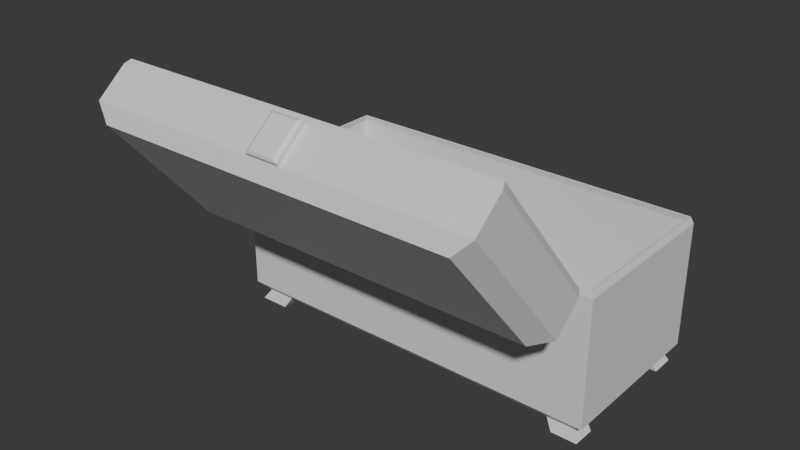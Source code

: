 # Source: ChestUVAnimated.blend  (saved by Blender 5.1.30; exported with 4.5.12 LTS)
import bpy
from mathutils import Matrix  # noqa: F401  (used for matrix-valued properties, if any)

bpy.ops.wm.read_factory_settings(use_empty=True)
scene = bpy.context.scene
scene.name = 'Scene'

# ---- collections
col_collection = bpy.data.collections.new('Collection'); scene.collection.children.link(col_collection)

# ---- materials (node trees are filled in below, after node groups)
mat_material = bpy.data.materials.new('Material')
mat_material.alpha_threshold = 0.0
mat_material.use_backface_culling_lightprobe_volume = False
mat_material.roughness = 0.5
mat_material.line_color = (0.0, 0.0, 0.0, 1.0)

# ---- material node trees
mat_material.use_nodes = True; mat_material.node_tree.nodes.clear()
_N = mat_material.node_tree.nodes; _L = mat_material.node_tree.links
n0 = _N.new('ShaderNodeOutputMaterial'); n0.name = 'Material Output'; n0.location = (200, 100)
n1 = _N.new('ShaderNodeBsdfPrincipled'); n1.name = 'Principled BSDF'; n1.location = (-200, 100)
_L.new(n1.outputs[0], n0.inputs[0])
n0.is_active_output = True

# ---- world
world_world = bpy.data.worlds.new('World'); scene.world = world_world
world_world.use_nodes = True; world_world.node_tree.nodes.clear()
_N = world_world.node_tree.nodes; _L = world_world.node_tree.links
n0 = _N.new('ShaderNodeOutputWorld'); n0.name = 'World Output'; n0.location = (200, 100)
n1 = _N.new('ShaderNodeBackground'); n1.name = 'Background'; n1.location = (-200, 100)
n1.inputs[0].default_value = (0.05088, 0.05088, 0.05088, 1.0)
_L.new(n1.outputs[0], n0.inputs[0])
n0.is_active_output = True
world_world.color = (0.05088, 0.05088, 0.05088)
world_world.sun_shadow_jitter_overblur = 0.0

# ---- meshes
me_cube = bpy.data.meshes.new('Cube')
me_cube.from_pydata([(0.2712, -0.66, -1.0), (0.09017, -0.66, -1.0), (0.2712, 0.6424, -1.0), (0.09017, 0.6424, -1.0), (0.2776, -1.0, -0.9204), (0.08329, -1.0, -0.9204), (0.2712, 0.9204, -1.0), (0.09017, 0.9204, -1.0), (0.2776, 1.0, 0.3421), (0.08329, 1.0, 0.3421), (0.2762, 0.9853, 0.4045), (0.08477, 0.9853, 0.4045), (0.09017, -0.9204, -1.0), (0.2712, -0.9204, -1.0), (0.08329, 1.0, -0.9204), (0.2776, 1.0, -0.9204), (0.08329, -1.0, 0.3421), (0.2776, -1.0, 0.3421), (0.08477, -0.9853, 0.4045), (0.2762, -0.9853, 0.4045), (1.305, -0.6892, -1.11), (-0.7892, 0.6712, -1.11), (1.149, 0.6712, -1.11), (-0.9692, 0.6712, -1.11), (-0.7892, -0.6892, -1.11), (-0.7892, -0.9612, -1.11), (1.149, -0.6892, -1.11), (1.149, 0.9616, -1.11), (1.305, 0.9616, -1.11), (1.305, 0.6712, -1.11), (1.305, -0.9612, -1.11), (1.149, -0.9612, -1.11), (-0.9692, 0.9616, -1.11), (-0.7892, 0.9616, -1.11), (-0.9692, -0.9612, -1.11), (-0.9692, -0.6892, -1.11), (1.257, -0.66, -1.0), (-1.0, -0.717, -0.9204), (1.336, -0.717, 0.3421), (1.319, -0.7065, 0.4045), (-0.7482, -0.66, -1.0), (1.107, -0.66, -1.0), (1.336, -0.717, -0.9204), (-0.9204, -0.66, -1.0), (-1.0, -0.717, 0.3421), (-0.9829, -0.7065, 0.4045), (-0.7482, 0.6424, -1.0), (1.107, 0.6424, -1.0), (1.336, 0.6979, -0.9204), (1.257, 0.6424, -1.0), (-1.0, 0.6979, -0.9204), (-0.9204, 0.6424, -1.0), (1.336, 0.6979, 0.3421), (-1.0, 0.6979, 0.3421), (1.319, 0.6877, 0.4045), (-0.9829, 0.6877, 0.4045), (-0.7482, -0.9204, -1.0), (-0.8151, 1.0, -0.9204), (-0.8151, -1.0, 0.3421), (-0.8151, -1.0, -0.9204), (-0.7482, 0.9204, -1.0), (-0.8007, -0.9853, 0.4045), (-0.8151, 1.0, 0.3421), (-0.8007, 0.9853, 0.4045), (1.176, -1.0, -0.9204), (1.107, -0.9204, -1.0), (1.176, 1.0, -0.9204), (1.107, 0.9204, -1.0), (1.176, -1.0, 0.3421), (1.176, 1.0, 0.3421), (-1.0, -1.0, -0.9204), (-0.9204, -0.9204, -1.0), (-0.9204, 0.9204, -1.0), (-1.0, 1.0, -0.9204), (1.336, -1.0, -0.9204), (1.257, -0.9204, -1.0), (1.257, 0.9204, -1.0), (1.336, 1.0, -0.9204), (-1.0, 1.0, 0.3421), (1.336, 1.0, 0.3421), (1.336, -1.0, 0.3421), (-1.0, -1.0, 0.3421), (1.161, -0.9853, 0.4045), (-0.9829, 0.9853, 0.4045), (1.161, 0.9853, 0.4045), (1.319, 0.9853, 0.4045), (-0.9829, -0.9853, 0.4045), (1.319, -0.9853, 0.4045), (-0.6407, -1.09, 0.2528), (-0.6407, -1.0, 0.2528), (-0.8389, -1.09, 0.2528), (-0.8389, -1.0, 0.2528), (-0.6553, -1.084, 0.4044), (-0.8243, -1.084, 0.4044), (-0.8243, -1.007, 0.4044), (-0.6553, -1.007, 0.4044), (-0.6407, -1.0, 0.3817), (-0.6407, -1.09, 0.3817), (-0.8389, -1.09, 0.3817), (-0.8389, -1.0, 0.3817), (-0.768, -1.007, 0.4044), (-0.7117, -1.007, 0.4044), (-0.7729, -1.09, 0.2528), (-0.7068, -1.09, 0.2528), (-0.7068, -1.0, 0.2528), (-0.7729, -1.0, 0.2528), (-0.7117, -1.084, 0.4044), (-0.768, -1.084, 0.4044), (-0.7729, -1.0, 0.3817), (-0.7068, -1.0, 0.3817), (-0.7068, -1.09, 0.3817), (-0.7729, -1.09, 0.3817), (-0.7729, -1.116, 0.2528), (-0.7068, -1.116, 0.2528), (-0.7117, -1.134, 0.4044), (-0.768, -1.134, 0.4044), (-0.7068, -1.134, 0.3817), (-0.7729, -1.134, 0.3817), (1.191, -1.09, 0.2528), (1.191, -1.0, 0.2528), (0.9926, -1.09, 0.2528), (0.9926, -1.0, 0.2528), (1.176, -1.084, 0.4044), (1.007, -1.084, 0.4044), (1.007, -1.007, 0.4044), (1.176, -1.007, 0.4044), (1.191, -1.0, 0.3817), (1.191, -1.09, 0.3817), (0.9926, -1.09, 0.3817), (0.9926, -1.0, 0.3817), (1.063, -1.007, 0.4044), (1.12, -1.007, 0.4044), (1.059, -1.09, 0.2528), (1.125, -1.09, 0.2528), (1.125, -1.0, 0.2528), (1.059, -1.0, 0.2528), (1.12, -1.084, 0.4044), (1.063, -1.084, 0.4044), (1.059, -1.0, 0.3817), (1.125, -1.0, 0.3817), (1.125, -1.09, 0.3817), (1.059, -1.09, 0.3817), (1.059, -1.116, 0.2528), (1.125, -1.116, 0.2528), (1.12, -1.134, 0.4044), (1.063, -1.134, 0.4044), (1.125, -1.134, 0.3817), (1.059, -1.134, 0.3817), (0.2712, -0.66, -0.99), (0.09017, -0.66, -0.99), (0.2712, 0.6424, -0.99), (0.09017, 0.6424, -0.99), (0.2776, -0.9908, -0.9166), (0.08329, -0.9908, -0.9166), (0.2712, 0.9166, -0.9908), (0.09017, 0.9166, -0.9908), (0.2776, 0.9901, 0.3409), (0.08329, 0.9901, 0.3409), (0.2762, 0.9756, 0.4022), (0.08477, 0.9756, 0.4022), (0.09017, -0.9166, -0.9908), (0.2712, -0.9166, -0.9908), (0.08329, 0.9908, -0.9166), (0.2776, 0.9908, -0.9166), (0.08329, -0.9901, 0.3409), (0.2776, -0.9901, 0.3409), (0.08477, -0.9756, 0.4022), (0.2762, -0.9756, 0.4022), (1.298, -0.6941, -1.105), (-0.7939, 0.6762, -1.103), (1.154, 0.6762, -1.103), (-0.962, 0.6761, -1.105), (-0.7939, -0.6942, -1.103), (-0.7938, -0.9541, -1.105), (1.154, -0.6942, -1.103), (1.154, 0.9545, -1.105), (1.298, 0.9552, -1.106), (1.298, 0.6761, -1.105), (1.298, -0.9548, -1.106), (1.154, -0.9541, -1.105), (-0.9626, 0.9552, -1.106), (-0.7938, 0.9545, -1.105), (-0.9626, -0.9548, -1.106), (-0.962, -0.6941, -1.105), (1.25, -0.6635, -0.9931), (-0.9908, -0.717, -0.9166), (1.326, -0.717, 0.3408), (1.31, -0.7065, 0.4019), (-0.7503, -0.662, -0.9905), (1.11, -0.662, -0.9905), (1.327, -0.717, -0.9166), (-0.9141, -0.6635, -0.9931), (-0.9901, -0.717, 0.3408), (-0.9732, -0.7065, 0.4019), (-0.7503, 0.6444, -0.9905), (1.11, 0.6444, -0.9905), (1.327, 0.6979, -0.9166), (1.25, 0.6459, -0.9931), (-0.9908, 0.6979, -0.9166), (-0.9141, 0.6459, -0.9931), (1.326, 0.6979, 0.3408), (-0.9901, 0.6979, 0.3408), (1.31, 0.6877, 0.4019), (-0.9732, 0.6877, 0.4019), (-0.7514, -0.9143, -0.9927), (-0.8151, 0.9908, -0.9166), (-0.8151, -0.9901, 0.3409), (-0.8151, -0.9908, -0.9166), (-0.7514, 0.9143, -0.9927), (-0.8007, -0.9756, 0.4022), (-0.8151, 0.9901, 0.3409), (-0.8007, 0.9756, 0.4022), (1.176, -0.9908, -0.9166), (1.111, -0.9144, -0.9927), (1.176, 0.9908, -0.9166), (1.111, 0.9144, -0.9927), (1.176, -0.9901, 0.3409), (1.176, 0.9901, 0.3409), (-0.9935, -0.9935, -0.9165), (-0.9139, -0.9136, -0.9967), (-0.9139, 0.9137, -0.9967), (-0.9935, 0.9935, -0.9165), (1.33, -0.9935, -0.9165), (1.25, -0.9137, -0.9967), (1.25, 0.9137, -0.9967), (1.33, 0.9935, -0.9165), (-0.993, 0.9931, 0.3405), (1.329, 0.9931, 0.3405), (1.329, -0.9931, 0.3405), (-0.993, -0.9931, 0.3405), (1.161, -0.9756, 0.4022), (-0.9763, 0.9786, 0.4011), (1.161, 0.9756, 0.4022), (1.313, 0.9786, 0.4011), (-0.9763, -0.9786, 0.4011), (1.313, -0.9786, 0.4011), (-0.6465, -1.085, 0.2586), (-0.6465, -1.006, 0.2586), (-0.8331, -1.085, 0.2586), (-0.8331, -1.006, 0.2586), (-0.6591, -1.079, 0.3967), (-0.8205, -1.079, 0.3967), (-0.8205, -1.012, 0.3967), (-0.6591, -1.012, 0.3967), (-0.6477, -1.007, 0.379), (-0.6477, -1.084, 0.379), (-0.8319, -1.084, 0.379), (-0.8319, -1.007, 0.379), (-0.768, -1.013, 0.3964), (-0.7117, -1.013, 0.3964), (-0.7698, -1.087, 0.2618), (-0.7098, -1.087, 0.2618), (-0.7068, -1.007, 0.2599), (-0.7729, -1.007, 0.2599), (-0.7139, -1.081, 0.395), (-0.7658, -1.081, 0.395), (-0.7729, -1.01, 0.3802), (-0.7068, -1.01, 0.3802), (-0.7138, -1.084, 0.3798), (-0.7658, -1.084, 0.3798), (-0.767, -1.111, 0.2589), (-0.7126, -1.111, 0.2589), (-0.7167, -1.128, 0.3981), (-0.7629, -1.128, 0.3981), (-0.7139, -1.127, 0.3814), (-0.7657, -1.127, 0.3814), (1.185, -1.085, 0.2586), (1.185, -1.006, 0.2586), (0.9983, -1.085, 0.2586), (0.9983, -1.006, 0.2586), (1.172, -1.079, 0.3967), (1.011, -1.079, 0.3967), (1.011, -1.012, 0.3967), (1.172, -1.012, 0.3967), (1.184, -1.007, 0.379), (1.184, -1.084, 0.379), (0.9996, -1.084, 0.379), (0.9996, -1.007, 0.379), (1.063, -1.013, 0.3964), (1.12, -1.013, 0.3964), (1.062, -1.087, 0.2618), (1.122, -1.087, 0.2618), (1.125, -1.007, 0.2599), (1.059, -1.007, 0.2599), (1.118, -1.081, 0.395), (1.066, -1.081, 0.395), (1.059, -1.01, 0.3802), (1.125, -1.01, 0.3802), (1.118, -1.084, 0.3798), (1.066, -1.084, 0.3798), (1.064, -1.111, 0.2589), (1.119, -1.111, 0.2589), (1.115, -1.128, 0.3981), (1.069, -1.128, 0.3981), (1.118, -1.127, 0.3814), (1.066, -1.127, 0.3814)], [], [(68, 82, 19, 17), (4, 13, 65, 64), (4, 64, 68, 17), (69, 8, 10, 84), (15, 8, 69, 66), (15, 66, 67, 6), (57, 14, 7, 60), (13, 4, 5, 12), (0, 13, 12, 1), (15, 14, 9, 8), (10, 8, 9, 11), (16, 58, 59, 5), (59, 56, 12, 5), (5, 4, 17, 16), (7, 14, 15, 6), (9, 14, 57, 62), (18, 16, 17, 19), (56, 40, 1, 12), (40, 46, 3, 1), (6, 2, 3, 7), (47, 2, 6, 67), (2, 0, 1, 3), (71, 43, 35, 34), (65, 41, 26, 31), (51, 72, 32, 23), (75, 65, 31, 30), (43, 40, 24, 35), (60, 46, 21, 33), (36, 75, 30, 20), (49, 47, 22, 29), (40, 56, 25, 24), (72, 60, 33, 32), (56, 71, 34, 25), (47, 67, 27, 22), (27, 28, 29, 22), (32, 33, 21, 23), (35, 24, 25, 34), (26, 20, 30, 31), (54, 39, 38, 52), (51, 43, 37, 50), (47, 49, 36, 41), (48, 52, 38, 42), (51, 46, 40, 43), (65, 13, 0, 41), (70, 81, 44, 37), (75, 36, 42, 74), (86, 45, 44, 81), (45, 55, 53, 44), (85, 54, 52, 79), (72, 51, 50, 73), (36, 49, 48, 42), (46, 51, 23, 21), (77, 79, 52, 48), (37, 44, 53, 50), (41, 36, 20, 26), (41, 0, 2, 47), (46, 60, 7, 3), (71, 56, 59, 70), (76, 49, 29, 28), (73, 78, 62, 57), (9, 62, 63, 11), (83, 63, 62, 78), (16, 18, 61, 58), (87, 82, 68, 80), (50, 53, 78, 73), (59, 58, 81, 70), (42, 38, 80, 74), (67, 76, 28, 27), (66, 69, 79, 77), (49, 76, 77, 48), (65, 75, 74, 64), (60, 72, 73, 57), (43, 71, 70, 37), (74, 80, 68, 64), (61, 86, 81, 58), (39, 87, 80, 38), (55, 83, 78, 53), (84, 85, 79, 69), (76, 67, 66, 77), (102, 90, 91, 105), (96, 95, 92, 97), (88, 97, 110, 103), (111, 117, 115, 107), (100, 108, 99, 94), (106, 110, 97, 92), (94, 99, 98, 93), (104, 109, 96, 89), (97, 88, 89, 96), (102, 111, 98, 90), (90, 98, 99, 91), (91, 99, 108, 105), (105, 108, 109, 104), (93, 98, 111, 107), (95, 96, 109, 101), (101, 109, 108, 100), (88, 103, 104, 89), (103, 102, 105, 104), (113, 116, 117, 112), (115, 117, 116, 114), (110, 116, 113, 103), (106, 114, 116, 110), (103, 113, 112, 102), (102, 112, 117, 111), (132, 120, 121, 135), (126, 125, 122, 127), (118, 127, 140, 133), (141, 147, 145, 137), (130, 138, 129, 124), (136, 140, 127, 122), (124, 129, 128, 123), (134, 139, 126, 119), (127, 118, 119, 126), (132, 141, 128, 120), (120, 128, 129, 121), (121, 129, 138, 135), (135, 138, 139, 134), (123, 128, 141, 137), (125, 126, 139, 131), (131, 139, 138, 130), (118, 133, 134, 119), (133, 132, 135, 134), (143, 146, 147, 142), (145, 147, 146, 144), (140, 146, 143, 133), (136, 144, 146, 140), (133, 143, 142, 132), (132, 142, 147, 141), (137, 130, 124, 123), (130, 137, 136, 131), (131, 136, 122, 125), (145, 144, 136, 137), (101, 106, 92, 95), (101, 100, 107, 106), (107, 100, 94, 93), (114, 106, 107, 115), (216, 165, 167, 230), (152, 212, 213, 161), (152, 165, 216, 212), (217, 232, 158, 156), (163, 214, 217, 156), (163, 154, 215, 214), (205, 208, 155, 162), (161, 160, 153, 152), (148, 149, 160, 161), (163, 156, 157, 162), (158, 159, 157, 156), (164, 153, 207, 206), (207, 153, 160, 204), (153, 164, 165, 152), (155, 154, 163, 162), (157, 210, 205, 162), (166, 167, 165, 164), (204, 160, 149, 188), (188, 149, 151, 194), (154, 155, 151, 150), (195, 215, 154, 150), (150, 151, 149, 148), (219, 182, 183, 191), (213, 179, 174, 189), (199, 171, 180, 220), (223, 178, 179, 213), (191, 183, 172, 188), (208, 181, 169, 194), (184, 168, 178, 223), (197, 177, 170, 195), (188, 172, 173, 204), (220, 180, 181, 208), (204, 173, 182, 219), (195, 170, 175, 215), (175, 170, 177, 176), (180, 171, 169, 181), (183, 182, 173, 172), (174, 179, 178, 168), (202, 200, 186, 187), (199, 198, 185, 191), (195, 189, 184, 197), (196, 190, 186, 200), (199, 191, 188, 194), (213, 189, 148, 161), (218, 185, 192, 229), (223, 222, 190, 184), (234, 229, 192, 193), (193, 192, 201, 203), (233, 227, 200, 202), (220, 221, 198, 199), (184, 190, 196, 197), (194, 169, 171, 199), (225, 196, 200, 227), (185, 198, 201, 192), (189, 174, 168, 184), (189, 195, 150, 148), (194, 151, 155, 208), (219, 218, 207, 204), (224, 176, 177, 197), (221, 205, 210, 226), (157, 159, 211, 210), (231, 226, 210, 211), (164, 206, 209, 166), (235, 228, 216, 230), (198, 221, 226, 201), (207, 218, 229, 206), (190, 222, 228, 186), (215, 175, 176, 224), (214, 225, 227, 217), (197, 196, 225, 224), (213, 212, 222, 223), (208, 205, 221, 220), (191, 185, 218, 219), (222, 212, 216, 228), (209, 206, 229, 234), (187, 186, 228, 235), (203, 201, 226, 231), (232, 217, 227, 233), (224, 225, 214, 215), (250, 253, 239, 238), (244, 245, 240, 243), (236, 251, 258, 245), (259, 255, 263, 265), (248, 242, 247, 256), (254, 240, 245, 258), (242, 241, 246, 247), (252, 237, 244, 257), (245, 244, 237, 236), (250, 238, 246, 259), (238, 239, 247, 246), (239, 253, 256, 247), (253, 252, 257, 256), (241, 255, 259, 246), (243, 249, 257, 244), (249, 248, 256, 257), (236, 237, 252, 251), (251, 252, 253, 250), (261, 260, 265, 264), (263, 262, 264, 265), (258, 251, 261, 264), (254, 258, 264, 262), (251, 250, 260, 261), (250, 259, 265, 260), (280, 283, 269, 268), (274, 275, 270, 273), (266, 281, 288, 275), (289, 285, 293, 295), (278, 272, 277, 286), (284, 270, 275, 288), (272, 271, 276, 277), (282, 267, 274, 287), (275, 274, 267, 266), (280, 268, 276, 289), (268, 269, 277, 276), (269, 283, 286, 277), (283, 282, 287, 286), (271, 285, 289, 276), (273, 279, 287, 274), (279, 278, 286, 287), (266, 267, 282, 281), (281, 282, 283, 280), (291, 290, 295, 294), (293, 292, 294, 295), (288, 281, 291, 294), (284, 288, 294, 292), (281, 280, 290, 291), (280, 289, 295, 290), (285, 271, 272, 278), (278, 279, 284, 285), (279, 273, 270, 284), (293, 285, 284, 292), (249, 243, 240, 254), (249, 254, 255, 248), (255, 241, 242, 248), (262, 263, 255, 254), (10, 11, 159, 158), (19, 82, 230, 167), (18, 19, 167, 166), (11, 63, 211, 159), (87, 39, 187, 235), (55, 45, 193, 203), (39, 54, 202, 187), (83, 55, 203, 231), (86, 61, 209, 234), (61, 18, 166, 209), (84, 10, 158, 232), (85, 84, 232, 233), (54, 85, 233, 202), (45, 86, 234, 193), (63, 83, 231, 211), (82, 87, 235, 230)])
_uv = me_cube.uv_layers.new(name='UVMap')
_uv.uv.foreach_set('vector', [0.308, 0.01578, 0.31, 0.007178, 0.4287, 0.007178, 0.4285, 0.01578, 0.4285, 0.1995, 0.4294, 0.2146, 0.3172, 0.2146, 0.308, 0.1995, 0.4285, 0.1851, 0.308, 0.1851, 0.308, 0.01578, 0.4285, 0.01578, 0.01578, 0.3521, 0.01578, 0.4726, 0.007178, 0.4728, 0.007178, 0.354, 0.1851, 0.4726, 0.01578, 0.4726, 0.01578, 0.3521, 0.1851, 0.3521, 0.5825, 0.4726, 0.5825, 0.3521, 0.5976, 0.3613, 0.5976, 0.4734, 0.5825, 0.6191, 0.5825, 0.4986, 0.5976, 0.4977, 0.5976, 0.6101, 0.4294, 0.2146, 0.4285, 0.1995, 0.4546, 0.1995, 0.4537, 0.2146, 0.7464, 0.04211, 0.7464, 0.007178, 0.7707, 0.007178, 0.7707, 0.04211, 0.1851, 0.4726, 0.1851, 0.4986, 0.01578, 0.4986, 0.01578, 0.4726, 0.007178, 0.4728, 0.01578, 0.4726, 0.01578, 0.4986, 0.007178, 0.4984, 0.4546, 0.01578, 0.5751, 0.01578, 0.5751, 0.1851, 0.4546, 0.1851, 0.5751, 0.1995, 0.5661, 0.2146, 0.4537, 0.2146, 0.4546, 0.1995, 0.4546, 0.1851, 0.4285, 0.1851, 0.4285, 0.01578, 0.4546, 0.01578, 0.5976, 0.4977, 0.5825, 0.4986, 0.5825, 0.4726, 0.5976, 0.4734, 0.01578, 0.4986, 0.1851, 0.4986, 0.1851, 0.6191, 0.01578, 0.6191, 0.4544, 0.007178, 0.4546, 0.01578, 0.4285, 0.01578, 0.4287, 0.007178, 0.8831, 0.007178, 0.8831, 0.04211, 0.7707, 0.04211, 0.7707, 0.007178, 0.8831, 0.04211, 0.8831, 0.2168, 0.7707, 0.2168, 0.7707, 0.04211, 0.7464, 0.2541, 0.7464, 0.2168, 0.7707, 0.2168, 0.7707, 0.2541, 0.6343, 0.2168, 0.7464, 0.2168, 0.7464, 0.2541, 0.6343, 0.2541, 0.7464, 0.2168, 0.7464, 0.04211, 0.7707, 0.04211, 0.7707, 0.2168, 0.9555, 0.1457, 0.9206, 0.1457, 0.9245, 0.1296, 0.961, 0.1296, 0.9555, 0.2064, 0.9206, 0.2064, 0.9245, 0.1906, 0.961, 0.1906, 0.775, 0.7011, 0.775, 0.6638, 0.7912, 0.6583, 0.7912, 0.6972, 0.132, 0.9609, 0.132, 0.9409, 0.1477, 0.9465, 0.1477, 0.9674, 0.9271, 0.7225, 0.9503, 0.7225, 0.9447, 0.7378, 0.9206, 0.7378, 0.8662, 0.6956, 0.8662, 0.6583, 0.8819, 0.6621, 0.8819, 0.7011, 0.9206, 0.1601, 0.9555, 0.1601, 0.961, 0.1762, 0.9245, 0.1762, 0.1917, 0.9609, 0.1917, 0.9409, 0.207, 0.9465, 0.207, 0.9674, 0.9206, 0.2207, 0.9555, 0.2207, 0.961, 0.2365, 0.9245, 0.2365, 0.9271, 0.6623, 0.9503, 0.6623, 0.9447, 0.678, 0.9206, 0.678, 0.9206, 0.6924, 0.9437, 0.6924, 0.9503, 0.7081, 0.9261, 0.7081, 0.836, 0.7011, 0.836, 0.6638, 0.8518, 0.6583, 0.8518, 0.6972, 0.9206, 0.3713, 0.9206, 0.3504, 0.9596, 0.3504, 0.9596, 0.3713, 0.9206, 0.275, 0.9206, 0.2509, 0.9596, 0.2509, 0.9596, 0.275, 0.9206, 0.5419, 0.9206, 0.5177, 0.9571, 0.5177, 0.9571, 0.5419, 0.9206, 0.5771, 0.9206, 0.5562, 0.9571, 0.5562, 0.9571, 0.5771, 0.1852, 0.7002, 0.1852, 0.8872, 0.1765, 0.8886, 0.1765, 0.6988, 0.6622, 0.5287, 0.8369, 0.5287, 0.8445, 0.5438, 0.6548, 0.5438, 0.6343, 0.2168, 0.6142, 0.2168, 0.6142, 0.04211, 0.6343, 0.04211, 0.007178, 0.6988, 0.1765, 0.6988, 0.1765, 0.8886, 0.007178, 0.8886, 0.9063, 0.2168, 0.8831, 0.2168, 0.8831, 0.04211, 0.9063, 0.04211, 0.6343, 0.007178, 0.7464, 0.007178, 0.7464, 0.04211, 0.6343, 0.04211, 0.1996, 0.6583, 0.3689, 0.6583, 0.3689, 0.6962, 0.1996, 0.6962, 0.6249, 0.5581, 0.6599, 0.5581, 0.6522, 0.5732, 0.6142, 0.5732, 0.3776, 0.6602, 0.3776, 0.6976, 0.3689, 0.6962, 0.3689, 0.6583, 0.3776, 0.6976, 0.3776, 0.8846, 0.3689, 0.886, 0.3689, 0.6962, 0.1852, 0.6602, 0.1852, 0.7002, 0.1765, 0.6988, 0.1765, 0.6583, 0.6249, 0.5287, 0.6622, 0.5287, 0.6548, 0.5438, 0.6142, 0.5438, 0.6599, 0.5581, 0.8345, 0.5581, 0.842, 0.5732, 0.6522, 0.5732, 0.9206, 0.7522, 0.9437, 0.7522, 0.9503, 0.7674, 0.9261, 0.7674, 0.007178, 0.6583, 0.1765, 0.6583, 0.1765, 0.6988, 0.007178, 0.6988, 0.1996, 0.6962, 0.3689, 0.6962, 0.3689, 0.886, 0.1996, 0.886, 0.1621, 0.9674, 0.1621, 0.9474, 0.1774, 0.9409, 0.1774, 0.9618, 0.6343, 0.04211, 0.7464, 0.04211, 0.7464, 0.2168, 0.6343, 0.2168, 0.8831, 0.2168, 0.8831, 0.2541, 0.7707, 0.2541, 0.7707, 0.2168, 0.5892, 0.2146, 0.5661, 0.2146, 0.5751, 0.1995, 0.5999, 0.1995, 0.8055, 0.6956, 0.8055, 0.6583, 0.8217, 0.6621, 0.8217, 0.7011, 0.1851, 0.6439, 0.01578, 0.6439, 0.01578, 0.6191, 0.1851, 0.6191, 0.01578, 0.4986, 0.01578, 0.6191, 0.007178, 0.6172, 0.007178, 0.4984, 0.007178, 0.6416, 0.007178, 0.6172, 0.01578, 0.6191, 0.01578, 0.6439, 0.4546, 0.01578, 0.4544, 0.007178, 0.5732, 0.007178, 0.5751, 0.01578, 0.2888, 0.007178, 0.31, 0.007178, 0.308, 0.01578, 0.2865, 0.01578, 0.1996, 0.886, 0.3689, 0.886, 0.3689, 0.9265, 0.1996, 0.9265, 0.5751, 0.1851, 0.5751, 0.01578, 0.5999, 0.01578, 0.5999, 0.1851, 0.007178, 0.8886, 0.1765, 0.8886, 0.1765, 0.9265, 0.007178, 0.9265, 0.1018, 0.9674, 0.1018, 0.9474, 0.1176, 0.9409, 0.1176, 0.9618, 0.1851, 0.3521, 0.01578, 0.3521, 0.01578, 0.3306, 0.1851, 0.3306, 0.8345, 0.5581, 0.8718, 0.5581, 0.8825, 0.5732, 0.842, 0.5732, 0.3172, 0.2146, 0.2972, 0.2146, 0.2865, 0.1995, 0.308, 0.1995, 0.5976, 0.6101, 0.5976, 0.6333, 0.5825, 0.6439, 0.5825, 0.6191, 0.8369, 0.5287, 0.8718, 0.5287, 0.8825, 0.5438, 0.8445, 0.5438, 0.2865, 0.1851, 0.2865, 0.01578, 0.308, 0.01578, 0.308, 0.1851, 0.5732, 0.007178, 0.5976, 0.007178, 0.5999, 0.01578, 0.5751, 0.01578, 0.1852, 0.8872, 0.1852, 0.9246, 0.1765, 0.9265, 0.1765, 0.8886, 0.3776, 0.8846, 0.3776, 0.9246, 0.3689, 0.9265, 0.3689, 0.886, 0.007178, 0.354, 0.007178, 0.3329, 0.01578, 0.3306, 0.01578, 0.3521, 0.5976, 0.3412, 0.5976, 0.3613, 0.5825, 0.3521, 0.5825, 0.3306, 0.05412, 0.9586, 0.05412, 0.9675, 0.042, 0.9675, 0.042, 0.9586, 0.9548, 0.9409, 0.9584, 0.9418, 0.9584, 0.9521, 0.9548, 0.953, 0.9058, 0.7977, 0.9058, 0.8149, 0.897, 0.8149, 0.897, 0.7977, 0.8972, 0.8846, 0.9031, 0.8846, 0.9031, 0.8877, 0.8963, 0.8877, 0.007178, 0.958, 0.01036, 0.9586, 0.01036, 0.9675, 0.007178, 0.9655, 0.8963, 0.8181, 0.897, 0.8149, 0.9058, 0.8149, 0.9039, 0.8181, 0.9879, 0.1249, 0.9888, 0.1285, 0.9767, 0.1285, 0.9776, 0.1249, 0.02764, 0.9497, 0.01036, 0.9497, 0.01036, 0.9409, 0.02764, 0.9409, 0.9018, 0.9582, 0.9018, 0.9409, 0.9139, 0.9409, 0.9139, 0.9582, 0.9052, 0.7628, 0.9052, 0.7801, 0.8963, 0.7801, 0.8963, 0.7628, 0.8489, 0.9582, 0.8489, 0.9409, 0.861, 0.9409, 0.861, 0.9582, 0.02764, 0.9675, 0.01036, 0.9675, 0.01036, 0.9586, 0.02764, 0.9586, 0.02764, 0.9586, 0.01036, 0.9586, 0.01036, 0.9497, 0.02764, 0.9497, 0.8983, 0.7833, 0.8963, 0.7801, 0.9052, 0.7801, 0.9058, 0.7833, 0.007178, 0.9428, 0.01036, 0.9409, 0.01036, 0.9497, 0.007178, 0.9504, 0.007178, 0.9504, 0.01036, 0.9497, 0.01036, 0.9586, 0.007178, 0.958, 0.05412, 0.9409, 0.05412, 0.9497, 0.042, 0.9497, 0.042, 0.9409, 0.05412, 0.9497, 0.05412, 0.9586, 0.042, 0.9586, 0.042, 0.9497, 0.9052, 0.6932, 0.9052, 0.7106, 0.8963, 0.7106, 0.8963, 0.6932, 0.897, 0.7137, 0.8963, 0.7106, 0.9052, 0.7106, 0.9045, 0.7137, 0.6147, 0.9582, 0.6088, 0.9582, 0.6112, 0.9409, 0.6147, 0.9409, 0.6155, 0.9613, 0.6088, 0.9613, 0.6088, 0.9582, 0.6147, 0.9582, 0.05412, 0.9497, 0.05755, 0.9497, 0.05755, 0.9586, 0.05412, 0.9586, 0.8972, 0.8673, 0.9006, 0.8673, 0.9031, 0.8846, 0.8972, 0.8846, 0.08403, 0.9586, 0.08403, 0.9675, 0.07191, 0.9675, 0.07191, 0.9586, 0.9767, 0.1105, 0.9776, 0.1069, 0.9879, 0.1069, 0.9888, 0.1105, 0.9058, 0.8325, 0.9058, 0.8498, 0.897, 0.8498, 0.897, 0.8325, 0.8972, 0.9194, 0.9031, 0.9194, 0.9031, 0.9225, 0.8963, 0.9225, 0.9301, 0.9022, 0.9295, 0.9054, 0.9206, 0.9054, 0.9226, 0.9022, 0.8963, 0.853, 0.897, 0.8498, 0.9058, 0.8498, 0.9039, 0.853, 0.9879, 0.1429, 0.9888, 0.1465, 0.9767, 0.1465, 0.9776, 0.1429, 0.9383, 0.9227, 0.9383, 0.9054, 0.9472, 0.9054, 0.9472, 0.9227, 0.9283, 0.9582, 0.9283, 0.9409, 0.9404, 0.9409, 0.9404, 0.9582, 0.9052, 0.728, 0.9052, 0.7453, 0.8963, 0.7453, 0.8963, 0.728, 0.8753, 0.9582, 0.8753, 0.9409, 0.8875, 0.9409, 0.8875, 0.9582, 0.9206, 0.9227, 0.9206, 0.9054, 0.9295, 0.9054, 0.9295, 0.9227, 0.9295, 0.9227, 0.9295, 0.9054, 0.9383, 0.9054, 0.9383, 0.9227, 0.8983, 0.7485, 0.8963, 0.7453, 0.9052, 0.7453, 0.9058, 0.7485, 0.9452, 0.9022, 0.9472, 0.9054, 0.9383, 0.9054, 0.9377, 0.9022, 0.9377, 0.9022, 0.9383, 0.9054, 0.9295, 0.9054, 0.9301, 0.9022, 0.08403, 0.9409, 0.08403, 0.9497, 0.07191, 0.9497, 0.07191, 0.9409, 0.08403, 0.9497, 0.08403, 0.9586, 0.07191, 0.9586, 0.07191, 0.9497, 0.9052, 0.6583, 0.9052, 0.6757, 0.8963, 0.6757, 0.8963, 0.6583, 0.897, 0.6788, 0.8963, 0.6757, 0.9052, 0.6757, 0.9045, 0.6788, 0.5935, 0.9582, 0.5876, 0.9582, 0.5901, 0.9409, 0.5935, 0.9409, 0.5944, 0.9613, 0.5876, 0.9613, 0.5876, 0.9582, 0.5935, 0.9582, 0.08403, 0.9497, 0.08746, 0.9497, 0.08746, 0.9586, 0.08403, 0.9586, 0.8972, 0.9021, 0.9006, 0.9021, 0.9031, 0.9194, 0.8972, 0.9194, 0.5028, 0.956, 0.5132, 0.956, 0.5132, 0.9636, 0.5028, 0.9636, 0.5132, 0.956, 0.5028, 0.956, 0.5028, 0.9484, 0.5132, 0.9484, 0.5132, 0.9484, 0.5028, 0.9484, 0.5028, 0.9409, 0.5132, 0.9409, 0.496, 0.956, 0.496, 0.9484, 0.5028, 0.9484, 0.5028, 0.956, 0.4817, 0.9484, 0.4714, 0.9484, 0.4714, 0.9409, 0.4817, 0.9409, 0.4817, 0.9484, 0.4817, 0.956, 0.4714, 0.956, 0.4714, 0.9484, 0.4714, 0.956, 0.4817, 0.956, 0.4817, 0.9636, 0.4714, 0.9636, 0.4646, 0.9484, 0.4714, 0.9484, 0.4714, 0.956, 0.4646, 0.956, 0.3682, 0.6216, 0.3681, 0.501, 0.3766, 0.5008, 0.3766, 0.6196, 0.4277, 0.2734, 0.3071, 0.2734, 0.3159, 0.2589, 0.4285, 0.2593, 0.1995, 0.501, 0.3681, 0.501, 0.3682, 0.6216, 0.1995, 0.6215, 0.5597, 0.3511, 0.5682, 0.3531, 0.5681, 0.4718, 0.5597, 0.4717, 0.391, 0.4717, 0.391, 0.3512, 0.5597, 0.3511, 0.5597, 0.4717, 0.457, 0.2438, 0.4562, 0.2298, 0.5688, 0.2294, 0.5775, 0.2438, 0.3105, 0.2438, 0.319, 0.2294, 0.4319, 0.2298, 0.431, 0.2438, 0.4285, 0.2593, 0.4528, 0.2593, 0.4537, 0.2734, 0.4277, 0.2734, 0.7456, 0.4799, 0.7699, 0.4799, 0.7699, 0.5143, 0.7456, 0.5143, 0.391, 0.4717, 0.5597, 0.4717, 0.5597, 0.4977, 0.391, 0.4977, 0.5681, 0.4718, 0.5681, 0.4975, 0.5597, 0.4977, 0.5597, 0.4717, 0.3681, 0.475, 0.1995, 0.4749, 0.1995, 0.3545, 0.3682, 0.3544, 0.5742, 0.2734, 0.4537, 0.2734, 0.4528, 0.2593, 0.5657, 0.2589, 0.1995, 0.4749, 0.3681, 0.475, 0.3681, 0.501, 0.1995, 0.501, 0.4319, 0.2298, 0.4562, 0.2298, 0.457, 0.2438, 0.431, 0.2438, 0.5597, 0.4977, 0.5597, 0.6182, 0.391, 0.6182, 0.391, 0.4977, 0.3766, 0.4752, 0.3766, 0.5008, 0.3681, 0.501, 0.3681, 0.475, 0.8827, 0.514, 0.7699, 0.5143, 0.7699, 0.4799, 0.8826, 0.4802, 0.8826, 0.4802, 0.7699, 0.4799, 0.7699, 0.3052, 0.8826, 0.3049, 0.7456, 0.2684, 0.7699, 0.2684, 0.7699, 0.3052, 0.7456, 0.3052, 0.6331, 0.3049, 0.633, 0.2687, 0.7456, 0.2684, 0.7456, 0.3052, 0.7456, 0.3052, 0.7699, 0.3052, 0.7699, 0.4799, 0.7456, 0.4799, 0.9542, 0.3859, 0.9598, 0.402, 0.9248, 0.402, 0.9206, 0.3856, 0.9545, 0.2894, 0.9599, 0.3055, 0.925, 0.3055, 0.9206, 0.2893, 0.9206, 0.08454, 0.9247, 0.0682, 0.9622, 0.0682, 0.9565, 0.08426, 0.3118, 0.9475, 0.3274, 0.9409, 0.3274, 0.9603, 0.3115, 0.9662, 0.9426, 0.7819, 0.9492, 0.7974, 0.9267, 0.7974, 0.9206, 0.7818, 0.9568, 0.0378, 0.9623, 0.05384, 0.925, 0.05384, 0.9206, 0.0377, 0.9598, 0.4163, 0.9556, 0.4326, 0.9206, 0.4326, 0.9262, 0.4166, 0.2514, 0.9475, 0.2669, 0.9409, 0.2669, 0.9602, 0.2513, 0.9664, 0.9599, 0.3199, 0.9555, 0.336, 0.9206, 0.336, 0.9261, 0.32, 0.9424, 0.842, 0.9491, 0.8576, 0.9265, 0.8576, 0.9206, 0.8417, 0.9491, 0.872, 0.9432, 0.8879, 0.9206, 0.8879, 0.9273, 0.8722, 0.9206, 0.02334, 0.925, 0.007178, 0.9623, 0.007178, 0.9568, 0.02325, 0.9207, 0.484, 0.958, 0.484, 0.958, 0.5033, 0.9206, 0.5034, 0.958, 0.4696, 0.9206, 0.4695, 0.9206, 0.447, 0.9579, 0.447, 0.9556, 0.6141, 0.9206, 0.6141, 0.9207, 0.5915, 0.9556, 0.5915, 0.9556, 0.6479, 0.9207, 0.6479, 0.9206, 0.6285, 0.9556, 0.6286, 0.5691, 0.8838, 0.5606, 0.8851, 0.5606, 0.6953, 0.5691, 0.6967, 0.8341, 0.5879, 0.8411, 0.6025, 0.6513, 0.6025, 0.6585, 0.5879, 0.6331, 0.3049, 0.6331, 0.4802, 0.6142, 0.4804, 0.6142, 0.3047, 0.3919, 0.8851, 0.392, 0.6954, 0.5606, 0.6953, 0.5606, 0.8851, 0.9046, 0.3047, 0.9046, 0.4804, 0.8826, 0.4802, 0.8826, 0.3049, 0.633, 0.514, 0.6331, 0.4802, 0.7456, 0.4799, 0.7456, 0.5143, 0.7607, 0.6583, 0.7606, 0.6954, 0.592, 0.6953, 0.5921, 0.6583, 0.87, 0.6171, 0.8807, 0.6322, 0.8437, 0.632, 0.8365, 0.6175, 0.5836, 0.6602, 0.5921, 0.6583, 0.592, 0.6953, 0.5835, 0.6967, 0.5835, 0.6967, 0.592, 0.6953, 0.592, 0.8851, 0.5835, 0.8838, 0.569, 0.9228, 0.5605, 0.9247, 0.5606, 0.8851, 0.5691, 0.8838, 0.87, 0.5876, 0.8807, 0.6027, 0.8411, 0.6025, 0.8341, 0.5879, 0.8365, 0.6175, 0.8437, 0.632, 0.6539, 0.632, 0.6609, 0.6175, 0.9492, 0.8117, 0.9432, 0.8273, 0.9206, 0.8273, 0.9272, 0.8118, 0.3919, 0.9247, 0.3919, 0.8851, 0.5606, 0.8851, 0.5605, 0.9247, 0.7606, 0.6954, 0.7606, 0.8851, 0.592, 0.8851, 0.592, 0.6953, 0.2214, 0.9409, 0.2369, 0.947, 0.2369, 0.9664, 0.2214, 0.9598, 0.6331, 0.4802, 0.6331, 0.3049, 0.7456, 0.3052, 0.7456, 0.4799, 0.8826, 0.3049, 0.7699, 0.3052, 0.7699, 0.2684, 0.8827, 0.2687, 0.5875, 0.2585, 0.5981, 0.2736, 0.5742, 0.2734, 0.5657, 0.2589, 0.9565, 0.09916, 0.9622, 0.1152, 0.9247, 0.1152, 0.9206, 0.09889, 0.391, 0.6421, 0.391, 0.6182, 0.5597, 0.6182, 0.5596, 0.6421, 0.5597, 0.4977, 0.5681, 0.4975, 0.5682, 0.6163, 0.5597, 0.6182, 0.568, 0.6399, 0.5596, 0.6421, 0.5597, 0.6182, 0.5682, 0.6163, 0.3681, 0.475, 0.3682, 0.3544, 0.3767, 0.3564, 0.3766, 0.4752, 0.3764, 0.6399, 0.3681, 0.6421, 0.3682, 0.6216, 0.3766, 0.6196, 0.7606, 0.8851, 0.7606, 0.9247, 0.5921, 0.9247, 0.592, 0.8851, 0.1995, 0.3545, 0.1995, 0.3306, 0.3681, 0.3306, 0.3682, 0.3544, 0.392, 0.6954, 0.392, 0.6583, 0.5605, 0.6583, 0.5606, 0.6953, 0.2812, 0.9409, 0.2971, 0.9468, 0.2971, 0.9662, 0.2815, 0.9596, 0.391, 0.3512, 0.391, 0.3306, 0.5596, 0.3306, 0.5597, 0.3511, 0.6609, 0.6175, 0.6539, 0.632, 0.6142, 0.6322, 0.625, 0.6171, 0.3159, 0.2589, 0.3071, 0.2734, 0.2865, 0.2736, 0.2972, 0.2585, 0.319, 0.2294, 0.3105, 0.2438, 0.2865, 0.2441, 0.2972, 0.2289, 0.6585, 0.5879, 0.6513, 0.6025, 0.6142, 0.6027, 0.625, 0.5876, 0.1995, 0.6421, 0.1995, 0.6215, 0.3682, 0.6216, 0.3681, 0.6421, 0.3767, 0.3564, 0.3682, 0.3544, 0.3681, 0.3306, 0.3765, 0.3328, 0.5691, 0.6967, 0.5606, 0.6953, 0.5605, 0.6583, 0.5689, 0.6602, 0.5835, 0.8838, 0.592, 0.8851, 0.5921, 0.9247, 0.5836, 0.9228, 0.5682, 0.3531, 0.5597, 0.3511, 0.5596, 0.3306, 0.568, 0.3328, 0.5875, 0.2289, 0.5981, 0.2441, 0.5775, 0.2438, 0.5688, 0.2294, 0.4108, 0.9574, 0.4216, 0.9578, 0.4217, 0.9659, 0.4112, 0.9659, 0.987, 0.1808, 0.9767, 0.1808, 0.9773, 0.178, 0.9863, 0.178, 0.7196, 0.9409, 0.7281, 0.9414, 0.7285, 0.9572, 0.7196, 0.957, 0.8136, 0.9572, 0.8138, 0.9593, 0.8075, 0.9595, 0.8077, 0.9572, 0.3932, 0.9572, 0.3933, 0.9642, 0.3908, 0.9658, 0.391, 0.9578, 0.7285, 0.9593, 0.7211, 0.9595, 0.7196, 0.957, 0.7285, 0.9572, 0.9773, 0.1952, 0.9863, 0.1952, 0.987, 0.198, 0.9767, 0.198, 0.3749, 0.949, 0.3747, 0.9409, 0.3909, 0.941, 0.391, 0.949, 0.9928, 0.03222, 0.9928, 0.04256, 0.9767, 0.04268, 0.9767, 0.03211, 0.6736, 0.9414, 0.6821, 0.9409, 0.6821, 0.957, 0.6732, 0.9572, 0.9767, 0.06761, 0.9767, 0.05704, 0.9928, 0.05715, 0.9928, 0.06749, 0.3747, 0.9659, 0.3749, 0.9578, 0.391, 0.9578, 0.3908, 0.9658, 0.3749, 0.9578, 0.3749, 0.949, 0.391, 0.949, 0.391, 0.9578, 0.6806, 0.9595, 0.6732, 0.9593, 0.6732, 0.9572, 0.6821, 0.957, 0.3933, 0.9426, 0.3932, 0.9496, 0.391, 0.949, 0.3909, 0.941, 0.3932, 0.9496, 0.3932, 0.9572, 0.391, 0.9578, 0.391, 0.949, 0.4112, 0.9409, 0.4217, 0.9409, 0.4216, 0.949, 0.4108, 0.9494, 0.4108, 0.9494, 0.4216, 0.949, 0.4216, 0.9578, 0.4108, 0.9574, 0.6516, 0.9409, 0.6588, 0.9409, 0.6587, 0.9575, 0.6517, 0.9575, 0.6583, 0.9597, 0.6521, 0.9597, 0.6517, 0.9575, 0.6587, 0.9575, 0.7663, 0.9572, 0.7661, 0.9414, 0.7692, 0.9409, 0.7722, 0.9572, 0.7661, 0.9593, 0.7663, 0.9572, 0.7722, 0.9572, 0.7724, 0.9595, 0.4108, 0.9494, 0.4108, 0.9574, 0.4076, 0.9571, 0.4076, 0.9498, 0.8138, 0.9414, 0.8136, 0.9572, 0.8077, 0.9572, 0.8107, 0.9409, 0.4393, 0.9574, 0.45, 0.9578, 0.4502, 0.9659, 0.4396, 0.9659, 0.987, 0.1637, 0.9767, 0.1637, 0.9773, 0.1609, 0.9863, 0.1609, 0.6964, 0.9409, 0.7049, 0.9414, 0.7053, 0.9572, 0.6964, 0.957, 0.8343, 0.9572, 0.8345, 0.9593, 0.8282, 0.9595, 0.8284, 0.9572, 0.3603, 0.9572, 0.3603, 0.9642, 0.3579, 0.9658, 0.3581, 0.9578, 0.7053, 0.9593, 0.6979, 0.9595, 0.6964, 0.957, 0.7053, 0.9572, 0.9773, 0.2124, 0.9863, 0.2124, 0.987, 0.2152, 0.9767, 0.2152, 0.3419, 0.949, 0.3417, 0.9409, 0.3579, 0.941, 0.3581, 0.949, 0.9928, 0.007294, 0.9928, 0.01763, 0.9767, 0.01775, 0.9767, 0.007178, 0.7432, 0.9414, 0.7517, 0.9409, 0.7517, 0.957, 0.7429, 0.9572, 0.9767, 0.09254, 0.9767, 0.08196, 0.9928, 0.08208, 0.9928, 0.09242, 0.3417, 0.9659, 0.3419, 0.9578, 0.3581, 0.9578, 0.3579, 0.9658, 0.3419, 0.9578, 0.3419, 0.949, 0.3581, 0.949, 0.3581, 0.9578, 0.7502, 0.9595, 0.7429, 0.9593, 0.7429, 0.9572, 0.7517, 0.957, 0.3603, 0.9426, 0.3603, 0.9496, 0.3581, 0.949, 0.3579, 0.941, 0.3603, 0.9496, 0.3603, 0.9572, 0.3581, 0.9578, 0.3581, 0.949, 0.4396, 0.9409, 0.4502, 0.9409, 0.45, 0.949, 0.4393, 0.9494, 0.4393, 0.9494, 0.45, 0.949, 0.45, 0.9578, 0.4393, 0.9574, 0.6299, 0.9409, 0.6372, 0.9409, 0.637, 0.9575, 0.6301, 0.9575, 0.6366, 0.9597, 0.6305, 0.9597, 0.6301, 0.9575, 0.637, 0.9575, 0.787, 0.9572, 0.7868, 0.9414, 0.7899, 0.9409, 0.7929, 0.9572, 0.7868, 0.9593, 0.787, 0.9572, 0.7929, 0.9572, 0.7931, 0.9595, 0.4393, 0.9494, 0.4393, 0.9574, 0.4361, 0.9571, 0.4361, 0.9498, 0.8345, 0.9414, 0.8343, 0.9572, 0.8284, 0.9572, 0.8314, 0.9409, 0.5669, 0.9552, 0.5665, 0.9625, 0.5576, 0.9625, 0.5577, 0.9555, 0.5577, 0.9555, 0.5577, 0.9479, 0.5669, 0.9482, 0.5669, 0.9552, 0.5577, 0.9479, 0.5576, 0.9409, 0.5665, 0.9409, 0.5669, 0.9482, 0.5732, 0.9548, 0.5669, 0.9552, 0.5669, 0.9482, 0.5732, 0.9486, 0.5277, 0.9479, 0.5275, 0.9409, 0.5365, 0.9409, 0.5369, 0.9482, 0.5277, 0.9479, 0.5369, 0.9482, 0.5369, 0.9552, 0.5277, 0.9555, 0.5369, 0.9552, 0.5365, 0.9625, 0.5275, 0.9625, 0.5277, 0.9555, 0.5432, 0.9486, 0.5432, 0.9548, 0.5369, 0.9552, 0.5369, 0.9482, 0.2722, 0.1472, 0.2722, 0.1729, 0.2708, 0.1729, 0.2708, 0.1472, 0.007178, 0.1472, 0.007549, 0.02845, 0.008892, 0.02848, 0.008521, 0.1472, 0.007178, 0.1729, 0.007178, 0.1472, 0.008521, 0.1472, 0.00852, 0.1729, 0.2722, 0.1729, 0.2715, 0.2916, 0.2701, 0.2916, 0.2708, 0.1729, 0.008217, 0.007626, 0.04493, 0.007221, 0.04494, 0.008563, 0.009179, 0.008583, 0.2317, 0.3161, 0.04494, 0.3162, 0.04495, 0.3149, 0.2317, 0.3148, 0.04493, 0.007221, 0.232, 0.007178, 0.232, 0.00852, 0.04494, 0.008563, 0.2707, 0.3156, 0.2317, 0.3161, 0.2317, 0.3148, 0.2698, 0.3147, 0.00827, 0.3158, 0.007538, 0.2918, 0.008881, 0.2917, 0.009232, 0.3148, 0.007538, 0.2918, 0.007178, 0.1729, 0.00852, 0.1729, 0.008881, 0.2917, 0.2719, 0.02843, 0.2722, 0.1472, 0.2708, 0.1472, 0.2705, 0.02846, 0.2712, 0.007598, 0.2719, 0.02843, 0.2705, 0.02846, 0.2702, 0.008557, 0.232, 0.007178, 0.2712, 0.007598, 0.2702, 0.008557, 0.232, 0.00852, 0.04494, 0.3162, 0.00827, 0.3158, 0.009232, 0.3148, 0.04495, 0.3149, 0.2715, 0.2916, 0.2707, 0.3156, 0.2698, 0.3147, 0.2701, 0.2916, 0.007549, 0.02845, 0.008217, 0.007626, 0.009179, 0.008583, 0.008892, 0.02848])
me_cube.materials.append(mat_material)
me_cube.use_mirror_vertex_groups = False
me_cube.update()
me_cube_001 = bpy.data.meshes.new('Cube.001')
me_cube_001.from_pydata([(0.09218, 2.189, 0.4353), (0.07149, 2.21, 0.4146), (-0.0814, 2.21, 0.4146), (-0.1021, 2.189, 0.4353), (-0.1021, 2.189, 0.05196), (-0.0814, 2.21, 0.07265), (0.07149, 2.21, 0.07265), (0.09218, 2.189, 0.05196), (-0.09419, 0.489, 0.585), (0.08487, 0.489, 0.585), (-0.09419, 1.761, 0.585), (0.08487, 1.761, 0.585), (0.09218, 0.1336, 0.05196), (-0.1021, 0.1336, 0.05196), (0.09218, 2.134, 0.4353), (-0.1021, 2.134, 0.4353), (0.08487, 0.2346, 0.585), (-0.09419, 0.2346, 0.585), (0.09081, 2.119, -0.01047), (-0.1006, 2.119, -0.01047), (-0.1006, 0.1483, -0.01047), (0.09081, 0.1483, -0.01047), (-0.1021, 0.1336, 0.4353), (0.09218, 0.1336, 0.4353), (-0.1021, 2.134, 0.05196), (0.09218, 2.134, 0.05196), (-0.09419, 2.033, 0.585), (0.08487, 2.033, 0.585), (-1.185, 0.4166, 0.05196), (1.134, 0.4271, -0.01047), (-1.094, 0.489, 0.585), (1.151, 0.4166, 0.4353), (-0.9236, 0.489, 0.585), (0.9118, 0.489, 0.585), (1.151, 0.4166, 0.05196), (-1.185, 0.4166, 0.4353), (1.059, 0.489, 0.585), (-1.168, 0.4271, -0.01047), (-0.9236, 1.761, 0.585), (0.9118, 1.761, 0.585), (1.151, 1.832, 0.05196), (-1.185, 1.832, 0.05196), (1.134, 1.821, -0.01047), (-1.185, 1.832, 0.4353), (-1.094, 1.761, 0.585), (1.151, 1.832, 0.4353), (1.059, 1.761, 0.585), (-1.168, 1.821, -0.01047), (-0.9861, 0.1483, -0.01047), (-1.001, 0.1336, 0.4353), (-1.001, 0.1336, 0.05196), (-1.001, 2.134, 0.4353), (-0.9236, 0.2346, 0.585), (-1.001, 2.134, 0.05196), (-0.9236, 2.033, 0.585), (-0.9861, 2.119, -0.01047), (0.9907, 0.1336, 0.05196), (0.9907, 2.134, 0.05196), (0.9907, 2.134, 0.4353), (0.9118, 2.033, 0.585), (-1.185, 2.134, 0.05196), (1.151, 2.134, 0.05196), (1.151, 0.1336, 0.05196), (-1.185, 0.1336, 0.05196), (-1.185, 0.1336, 0.4353), (-1.094, 0.2346, 0.585), (-1.185, 2.134, 0.4353), (-1.094, 2.033, 0.585), (1.151, 0.1336, 0.4353), (1.059, 0.2346, 0.585), (1.151, 2.134, 0.4353), (1.059, 2.033, 0.585), (0.9759, 0.1483, -0.01047), (-1.168, 2.119, -0.01047), (0.9759, 2.119, -0.01047), (1.134, 2.119, -0.01047), (0.9118, 0.2346, 0.585), (-1.168, 0.1483, -0.01047), (0.9907, 0.1336, 0.4353), (1.134, 0.1483, -0.01047), (-0.8261, 0.04323, 0.1411), (-0.8261, 0.1336, 0.1411), (-1.024, 0.04323, 0.1411), (-1.024, 0.1336, 0.1411), (-0.8407, 0.04989, -0.01057), (-1.01, 0.04989, -0.01057), (-1.01, 0.1269, -0.01057), (-0.8407, 0.1269, -0.01057), (-0.8261, 0.1336, 0.01221), (-0.8261, 0.04323, 0.01221), (-1.024, 0.04323, 0.01221), (-1.024, 0.1336, 0.01221), (-0.8922, 0.04323, 0.1411), (-0.9582, 0.04323, 0.1411), (-0.9582, 0.1336, 0.1411), (-0.8922, 0.1336, 0.1411), (-0.897, 0.04989, -0.01057), (-0.9534, 0.04989, -0.01057), (-0.9582, 0.04323, 0.01221), (-0.8922, 0.04323, 0.01221), (-0.8922, 0.01765, 0.1411), (-0.9582, 0.01765, 0.1411), (-0.897, -0.0007617, -0.01057), (-0.9534, -0.0007617, -0.01057), (-0.9582, -0.0007617, 0.01221), (-0.8922, -0.0007617, 0.01221), (1.005, 0.04323, 0.1411), (1.005, 0.1336, 0.1411), (0.8072, 0.04323, 0.1411), (0.8072, 0.1336, 0.1411), (0.9908, 0.04989, -0.01057), (0.8218, 0.04989, -0.01057), (0.8218, 0.1269, -0.01057), (0.9908, 0.1269, -0.01057), (1.005, 0.1336, 0.01221), (1.005, 0.04323, 0.01221), (0.8072, 0.04323, 0.01221), (0.8072, 0.1336, 0.01221), (0.9393, 0.04323, 0.1411), (0.8732, 0.04323, 0.1411), (0.8732, 0.1336, 0.1411), (0.9393, 0.1336, 0.1411), (0.9344, 0.04989, -0.01057), (0.8781, 0.04989, -0.01057), (0.8732, 0.04323, 0.01221), (0.9393, 0.04323, 0.01221), (0.9393, 0.01765, 0.1411), (0.8732, 0.01765, 0.1411), (0.9344, -0.0007617, -0.01057), (0.8781, -0.0007617, -0.01057), (0.8732, -0.0007617, 0.01221), (0.9393, -0.0007617, 0.01221), (0.9344, 0.1269, -0.01057), (0.8781, 0.1269, -0.01057), (-0.9534, 0.1269, -0.01057), (-0.897, 0.1269, -0.01057)], [], [(25, 57, 74, 18), (14, 0, 3, 15), (15, 3, 4, 24), (25, 7, 0, 14), (6, 5, 2, 1), (24, 4, 7, 25), (3, 2, 5, 4), (1, 0, 7, 6), (2, 3, 0, 1), (6, 7, 4, 5), (53, 51, 15, 24), (76, 33, 9, 16), (25, 18, 19, 24), (27, 14, 15, 26), (25, 14, 58, 57), (13, 12, 23, 22), (72, 56, 12, 21), (8, 17, 16, 9), (17, 22, 23, 16), (49, 22, 17, 52), (13, 20, 21, 12), (23, 12, 56, 78), (26, 10, 11, 27), (39, 59, 27, 11), (10, 8, 9, 11), (52, 17, 8, 32), (40, 34, 29, 42), (46, 36, 31, 45), (38, 44, 30, 32), (38, 10, 26, 54), (40, 45, 31, 34), (46, 39, 33, 36), (63, 64, 35, 28), (65, 30, 35, 64), (63, 28, 37, 77), (28, 41, 47, 37), (61, 40, 42, 75), (71, 46, 45, 70), (30, 44, 43, 35), (54, 67, 44, 38), (28, 35, 43, 41), (8, 10, 38, 32), (61, 70, 45, 40), (71, 59, 39, 46), (14, 27, 59, 58), (13, 22, 49, 50), (23, 78, 76, 16), (60, 66, 51, 53), (60, 53, 55, 73), (67, 54, 51, 66), (62, 56, 72, 79), (69, 76, 78, 68), (51, 54, 26, 15), (13, 50, 48, 20), (36, 33, 76, 69), (62, 68, 78, 56), (57, 58, 70, 61), (34, 31, 68, 62), (11, 9, 33, 39), (55, 53, 24, 19), (50, 49, 64, 63), (41, 43, 66, 60), (32, 30, 65, 52), (57, 61, 75, 74), (59, 71, 70, 58), (44, 67, 66, 43), (36, 69, 68, 31), (52, 65, 64, 49), (34, 62, 79, 29), (50, 63, 77, 48), (41, 60, 73, 47), (92, 80, 81, 95), (89, 80, 92, 99), (99, 96, 84, 89), (91, 86, 85, 90), (97, 103, 104, 98), (87, 88, 89, 84), (80, 89, 88, 81), (98, 93, 82, 90), (90, 82, 83, 91), (98, 104, 101, 93), (90, 85, 97, 98), (93, 101, 100, 92), (82, 93, 94, 83), (93, 92, 95, 94), (105, 100, 101, 104), (104, 103, 102, 105), (99, 105, 102, 96), (92, 100, 105, 99), (118, 106, 107, 121), (115, 106, 118, 125), (125, 122, 110, 115), (117, 112, 111, 116), (123, 129, 130, 124), (113, 114, 115, 110), (106, 115, 114, 107), (124, 119, 108, 116), (116, 108, 109, 117), (124, 130, 127, 119), (116, 111, 123, 124), (119, 127, 126, 118), (108, 119, 120, 109), (119, 118, 121, 120), (131, 126, 127, 130), (130, 129, 128, 131), (125, 131, 128, 122), (118, 126, 131, 125), (113, 110, 122, 132), (129, 123, 122, 128), (123, 133, 132, 122), (123, 111, 112, 133), (87, 84, 96, 135), (135, 96, 97, 134), (97, 85, 86, 134), (102, 103, 97, 96), (15, 14, 25, 24)])
_uv = me_cube_001.uv_layers.new(name='UVMap')
_uv.uv.foreach_set('vector', [0.09856, 0.2644, 0.09856, 0.04374, 0.1143, 0.04737, 0.1143, 0.2648, 0.6023, 0.5421, 0.6159, 0.5421, 0.6159, 0.5898, 0.6023, 0.5898, 0.4406, 0.6362, 0.427, 0.6362, 0.427, 0.5421, 0.4406, 0.5421, 0.4046, 0.5421, 0.4182, 0.5421, 0.4182, 0.6362, 0.4046, 0.6362, 0.4814, 0.5421, 0.5189, 0.5421, 0.5189, 0.6261, 0.4814, 0.6261, 0.01798, 0.6347, 0.004401, 0.6347, 0.004401, 0.587, 0.01798, 0.587, 0.4566, 0.6362, 0.4494, 0.6311, 0.4494, 0.5472, 0.4566, 0.5421, 0.4726, 0.6311, 0.4654, 0.6362, 0.4654, 0.5421, 0.4726, 0.5472, 0.03397, 0.6296, 0.02679, 0.6347, 0.02679, 0.587, 0.03397, 0.5921, 0.6319, 0.5847, 0.6247, 0.5898, 0.6247, 0.5421, 0.6319, 0.5472, 0.09856, 0.5328, 0.004401, 0.5328, 0.004401, 0.3121, 0.09856, 0.3121, 0.3481, 0.04066, 0.4106, 0.04066, 0.4106, 0.2438, 0.3481, 0.2438, 0.09856, 0.2644, 0.1143, 0.2648, 0.1143, 0.3118, 0.09856, 0.3121, 0.3393, 0.3164, 0.295, 0.3182, 0.295, 0.2705, 0.3393, 0.2724, 0.09856, 0.2644, 0.004401, 0.2644, 0.004401, 0.04374, 0.09856, 0.04374, 0.2173, 0.2705, 0.2173, 0.3182, 0.1231, 0.3182, 0.1231, 0.2705, 0.233, 0.5352, 0.2173, 0.5388, 0.2173, 0.3182, 0.233, 0.3178, 0.4106, 0.2877, 0.3481, 0.2877, 0.3481, 0.2438, 0.4106, 0.2438, 0.2862, 0.3102, 0.2418, 0.3121, 0.2418, 0.2644, 0.2862, 0.2662, 0.2418, 0.5328, 0.2418, 0.3121, 0.2862, 0.3102, 0.2862, 0.5139, 0.2173, 0.2705, 0.233, 0.2708, 0.233, 0.3178, 0.2173, 0.3182, 0.1231, 0.3182, 0.2173, 0.3182, 0.2173, 0.5388, 0.1231, 0.5388, 0.7897, 0.2877, 0.723, 0.2877, 0.723, 0.2438, 0.7897, 0.2438, 0.723, 0.04066, 0.7897, 0.04066, 0.7897, 0.2438, 0.723, 0.2438, 0.723, 0.2877, 0.4106, 0.2877, 0.4106, 0.2438, 0.723, 0.2438, 0.3481, 0.4914, 0.3481, 0.2877, 0.4106, 0.2877, 0.4106, 0.4914, 0.8926, 0.9214, 0.8926, 0.5739, 0.9085, 0.5765, 0.9085, 0.9189, 0.9173, 0.4041, 0.9173, 0.0917, 0.9604, 0.0739, 0.9604, 0.4214, 0.723, 0.4914, 0.723, 0.5333, 0.4106, 0.5333, 0.4106, 0.4914, 0.723, 0.4914, 0.723, 0.2877, 0.7897, 0.2877, 0.7897, 0.4914, 0.8926, 0.9214, 0.7985, 0.9214, 0.7985, 0.5739, 0.8926, 0.5739, 0.723, 0.004401, 0.723, 0.04066, 0.4106, 0.04066, 0.4106, 0.004401, 0.8926, 0.4956, 0.7985, 0.4956, 0.7985, 0.4261, 0.8926, 0.4261, 0.9604, 0.5292, 0.9604, 0.5917, 0.9173, 0.5739, 0.9173, 0.5044, 0.8926, 0.4956, 0.8926, 0.4261, 0.9085, 0.4235, 0.9085, 0.492, 0.8926, 0.4261, 0.8926, 0.07859, 0.9085, 0.0811, 0.9085, 0.4235, 0.8926, 0.9956, 0.8926, 0.9214, 0.9085, 0.9189, 0.9085, 0.992, 0.9173, 0.4708, 0.9173, 0.4041, 0.9604, 0.4214, 0.9604, 0.4956, 0.9604, 0.5917, 0.9604, 0.9041, 0.9173, 0.9214, 0.9173, 0.5739, 0.7897, 0.4914, 0.7897, 0.5333, 0.723, 0.5333, 0.723, 0.4914, 0.8926, 0.4261, 0.7985, 0.4261, 0.7985, 0.07859, 0.8926, 0.07859, 0.4106, 0.2877, 0.723, 0.2877, 0.723, 0.4914, 0.4106, 0.4914, 0.8926, 0.9956, 0.7985, 0.9956, 0.7985, 0.9214, 0.8926, 0.9214, 0.7897, 0.004401, 0.7897, 0.04066, 0.723, 0.04066, 0.723, 0.004401, 0.295, 0.3182, 0.3393, 0.3164, 0.3393, 0.5195, 0.295, 0.5388, 0.2173, 0.2705, 0.1231, 0.2705, 0.1231, 0.0498, 0.2173, 0.0498, 0.2418, 0.2644, 0.2418, 0.04374, 0.2862, 0.06312, 0.2862, 0.2662, 0.09856, 0.5782, 0.004401, 0.5782, 0.004401, 0.5328, 0.09856, 0.5328, 0.09856, 0.5782, 0.09856, 0.5328, 0.1143, 0.5292, 0.1143, 0.574, 0.3393, 0.02686, 0.3393, 0.06871, 0.295, 0.0498, 0.295, 0.004401, 0.2173, 0.5782, 0.2173, 0.5388, 0.233, 0.5352, 0.233, 0.574, 0.2862, 0.02686, 0.2862, 0.06312, 0.2418, 0.04374, 0.2418, 0.004401, 0.295, 0.0498, 0.3393, 0.06871, 0.3393, 0.2724, 0.295, 0.2705, 0.2173, 0.2705, 0.2173, 0.0498, 0.233, 0.05334, 0.233, 0.2708, 0.4106, 0.004401, 0.4106, 0.04066, 0.3481, 0.04066, 0.3481, 0.004401, 0.2173, 0.5782, 0.1231, 0.5782, 0.1231, 0.5388, 0.2173, 0.5388, 0.09856, 0.04374, 0.004401, 0.04374, 0.004401, 0.004401, 0.09856, 0.004401, 0.8926, 0.5739, 0.7985, 0.5739, 0.7985, 0.5044, 0.8926, 0.5044, 0.723, 0.2438, 0.4106, 0.2438, 0.4106, 0.04066, 0.723, 0.04066, 0.1143, 0.5292, 0.09856, 0.5328, 0.09856, 0.3121, 0.1143, 0.3118, 0.2173, 0.0498, 0.1231, 0.0498, 0.1231, 0.004401, 0.2173, 0.004401, 0.8926, 0.07859, 0.7985, 0.07859, 0.7985, 0.004401, 0.8926, 0.004401, 0.4106, 0.4914, 0.4106, 0.5333, 0.3481, 0.5333, 0.3481, 0.4914, 0.09856, 0.04374, 0.09856, 0.004401, 0.1143, 0.008606, 0.1143, 0.04737, 0.3393, 0.5195, 0.3393, 0.5557, 0.295, 0.5782, 0.295, 0.5388, 0.9604, 0.9041, 0.9604, 0.9708, 0.9173, 0.9956, 0.9173, 0.9214, 0.9173, 0.0917, 0.9173, 0.02922, 0.9604, 0.004401, 0.9604, 0.0739, 0.2862, 0.5139, 0.2862, 0.5557, 0.2418, 0.5782, 0.2418, 0.5328, 0.8926, 0.5739, 0.8926, 0.5044, 0.9085, 0.508, 0.9085, 0.5765, 0.2173, 0.0498, 0.2173, 0.004401, 0.233, 0.008606, 0.233, 0.05334, 0.8926, 0.07859, 0.8926, 0.004401, 0.9085, 0.008001, 0.9085, 0.0811, 0.5499, 0.5745, 0.5499, 0.5908, 0.5277, 0.5908, 0.5277, 0.5745, 0.1906, 0.5928, 0.1906, 0.6245, 0.1744, 0.6245, 0.1744, 0.5928, 0.1744, 0.5928, 0.1732, 0.587, 0.187, 0.587, 0.1906, 0.5928, 0.3212, 0.6332, 0.3278, 0.6348, 0.3278, 0.6537, 0.3212, 0.6554, 0.2737, 0.587, 0.2862, 0.587, 0.2862, 0.5927, 0.2754, 0.5927, 0.1798, 0.6538, 0.1732, 0.6555, 0.1732, 0.6333, 0.1798, 0.6349, 0.6235, 0.6302, 0.6235, 0.5986, 0.6457, 0.5986, 0.6457, 0.6302, 0.2418, 0.5928, 0.2418, 0.6245, 0.2256, 0.6245, 0.2256, 0.5928, 0.5499, 0.5996, 0.5499, 0.6312, 0.5277, 0.6312, 0.5277, 0.5996, 0.2754, 0.5927, 0.2862, 0.5927, 0.2816, 0.6244, 0.2754, 0.6244, 0.2256, 0.5928, 0.2292, 0.587, 0.243, 0.587, 0.2418, 0.5928, 0.5499, 0.5583, 0.5562, 0.5583, 0.5562, 0.5745, 0.5499, 0.5745, 0.5499, 0.5421, 0.5499, 0.5583, 0.5277, 0.5583, 0.5277, 0.5421, 0.5499, 0.5583, 0.5499, 0.5745, 0.5277, 0.5745, 0.5277, 0.5583, 0.1644, 0.5926, 0.1644, 0.6246, 0.1481, 0.6246, 0.1481, 0.5926, 0.1481, 0.5926, 0.1493, 0.587, 0.1632, 0.587, 0.1644, 0.5926, 0.6131, 0.6043, 0.6023, 0.6043, 0.6023, 0.5986, 0.6147, 0.5986, 0.6131, 0.636, 0.6068, 0.636, 0.6023, 0.6043, 0.6131, 0.6043, 0.5713, 0.5583, 0.5713, 0.5421, 0.5935, 0.5421, 0.5935, 0.5583, 0.2168, 0.5928, 0.2168, 0.6245, 0.2006, 0.6245, 0.2006, 0.5928, 0.2006, 0.5928, 0.1994, 0.587, 0.2132, 0.587, 0.2168, 0.5928, 0.2746, 0.6554, 0.2679, 0.6537, 0.2679, 0.6348, 0.2746, 0.6332, 0.2525, 0.587, 0.2649, 0.587, 0.2649, 0.5927, 0.2541, 0.5927, 0.2591, 0.6537, 0.2525, 0.6554, 0.2525, 0.6332, 0.2591, 0.6348, 0.6407, 0.5737, 0.6407, 0.5421, 0.6629, 0.5421, 0.6629, 0.5737, 0.3112, 0.5928, 0.3112, 0.6245, 0.295, 0.6245, 0.295, 0.5928, 0.5809, 0.5996, 0.5809, 0.6312, 0.5587, 0.6312, 0.5587, 0.5996, 0.2541, 0.5927, 0.2649, 0.5927, 0.2604, 0.6244, 0.2541, 0.6244, 0.295, 0.5928, 0.2986, 0.587, 0.3124, 0.587, 0.3112, 0.5928, 0.5713, 0.5745, 0.565, 0.5745, 0.565, 0.5583, 0.5713, 0.5583, 0.5713, 0.5908, 0.5713, 0.5745, 0.5935, 0.5745, 0.5935, 0.5908, 0.5713, 0.5745, 0.5713, 0.5583, 0.5935, 0.5583, 0.5935, 0.5745, 0.1393, 0.5926, 0.1393, 0.6246, 0.1231, 0.6246, 0.1231, 0.5926, 0.1231, 0.5926, 0.1243, 0.587, 0.1381, 0.587, 0.1393, 0.5926, 0.332, 0.5927, 0.3212, 0.5927, 0.3212, 0.587, 0.3336, 0.587, 0.332, 0.6244, 0.3257, 0.6244, 0.3212, 0.5927, 0.332, 0.5927, 0.1143, 0.6285, 0.09538, 0.6285, 0.09538, 0.6147, 0.1143, 0.6147, 0.08294, 0.6008, 0.09538, 0.6008, 0.09538, 0.6147, 0.08294, 0.6147, 0.09538, 0.6008, 0.1143, 0.6008, 0.1143, 0.6147, 0.09538, 0.6147, 0.09538, 0.6008, 0.09538, 0.587, 0.1143, 0.587, 0.1143, 0.6008, 0.07414, 0.6285, 0.05521, 0.6285, 0.05521, 0.6147, 0.07414, 0.6147, 0.07414, 0.6147, 0.05521, 0.6147, 0.05521, 0.6008, 0.07414, 0.6008, 0.05521, 0.6008, 0.05521, 0.587, 0.07414, 0.587, 0.07414, 0.6008, 0.04278, 0.6147, 0.04278, 0.6008, 0.05521, 0.6008, 0.05521, 0.6147, 0.3958, 0.6362, 0.3481, 0.6362, 0.3481, 0.5421, 0.3958, 0.5421])
me_cube_001.materials.append(mat_material)
me_cube_001.use_mirror_vertex_groups = False
me_cube_001.update()

# ---- objects
ob_chest = bpy.data.objects.new('Chest', me_cube)
ob_chest_001 = bpy.data.objects.new('Chest.001', me_cube_001)

# ---- transforms, parenting, visibility, modifiers, constraints
ob_chest.location = (0.07129, -0.03691, 0.4024)
ob_chest.scale = (0.6619, 0.3406, 0.4)
ob_chest.lock_rotations_4d = False
ob_chest.empty_display_type = 'ARROWS'
ob_chest.lineart.crease_threshold = 0.0
ob_chest_001.location = (0.194, -0.4231, 0.5684)
ob_chest_001.rotation_euler = (2.269, -0.0, 0.0)
ob_chest_001.scale = (0.6619, 0.3406, 0.4)
ob_chest_001.lock_rotations_4d = False
ob_chest_001.empty_display_type = 'ARROWS'
ob_chest_001.lineart.crease_threshold = 0.0
_m = ob_chest_001.modifiers.new('Solidify', 'SOLIDIFY')

# ---- collection membership
col_collection.objects.link(ob_chest)
col_collection.objects.link(ob_chest_001)

# ---- scene / render settings (as saved in the file)
scene.frame_start = 1; scene.frame_end = 250; scene.frame_set(42)
scene.render.engine = 'BLENDER_EEVEE_NEXT'
scene.render.bake_bias = 0.0
scene.render.bake_samples = 0
scene.cycles.sampling_pattern = 'TABULATED_SOBOL'
scene.eevee.use_volume_custom_range = False
bpy.context.view_layer.update()

# ---- added for rendering (the .blend has no active camera and no usable light): camera, sun
cam_auto = bpy.data.cameras.new('AutoCamera')
cam_auto.lens = 50.0
cam_auto.sensor_width = 36.0
cam_auto.clip_end = 1000.0
ob_auto_camera = bpy.data.objects.new('AutoCamera', cam_auto)
scene.collection.objects.link(ob_auto_camera)
ob_auto_camera.location = (2.39876, -3.05063, 2.32601)
ob_auto_camera.rotation_euler = (1.09748, -7.21219e-08, 0.694738)
scene.camera = ob_auto_camera
light_auto_sun = bpy.data.lights.new('AutoSun', 'SUN')
light_auto_sun.energy = 3.0
light_auto_sun.angle = 0.0523599
ob_auto_sun = bpy.data.objects.new('AutoSun', light_auto_sun)
scene.collection.objects.link(ob_auto_sun)
ob_auto_sun.rotation_euler = (0.872665, 0.174533, 0.523599)
bpy.context.view_layer.update()
